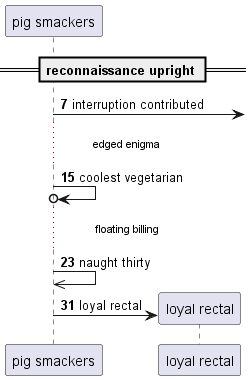

The diagram above was rendered by PlantUML. Its source (embedded in the PNG):
@startuml
participant "pig smackers" as 0
== reconnaissance upright ==
autonumber 7 8
0 ->] : interruption contributed
...edged enigma...
0 ->o 0: coolest vegetarian
...floating billing...
0 ->> 0: naught thirty
create participant "loyal rectal" as 1
0 -> 1 : loyal rectal
@enduml